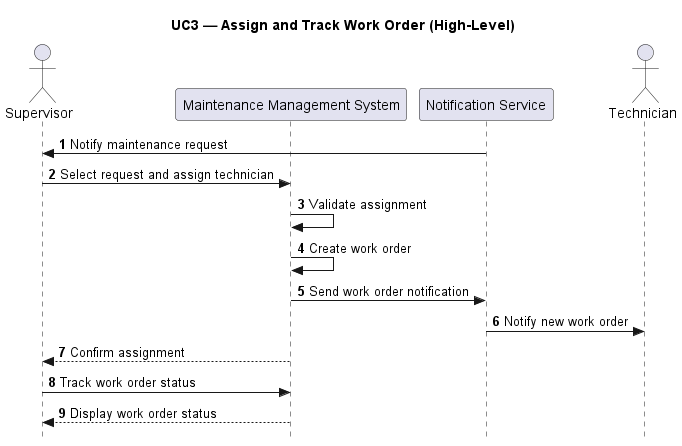

The diagram above was rendered by PlantUML. Its source (embedded in the PNG):
@startuml UC3_HighLevel_Assign_Track_Work_Order
title UC3 — Assign and Track Work Order (High-Level)

skinparam Style strictuml
autonumber

actor Supervisor
participant "Maintenance Management System" as MMS
participant "Notification Service" as Notif
actor Technician

Notif -> Supervisor : Notify maintenance request

Supervisor -> MMS : Select request and assign technician
MMS -> MMS : Validate assignment
MMS -> MMS : Create work order
MMS -> Notif : Send work order notification
Notif -> Technician : Notify new work order
MMS --> Supervisor : Confirm assignment

Supervisor -> MMS : Track work order status
MMS --> Supervisor : Display work order status

@enduml